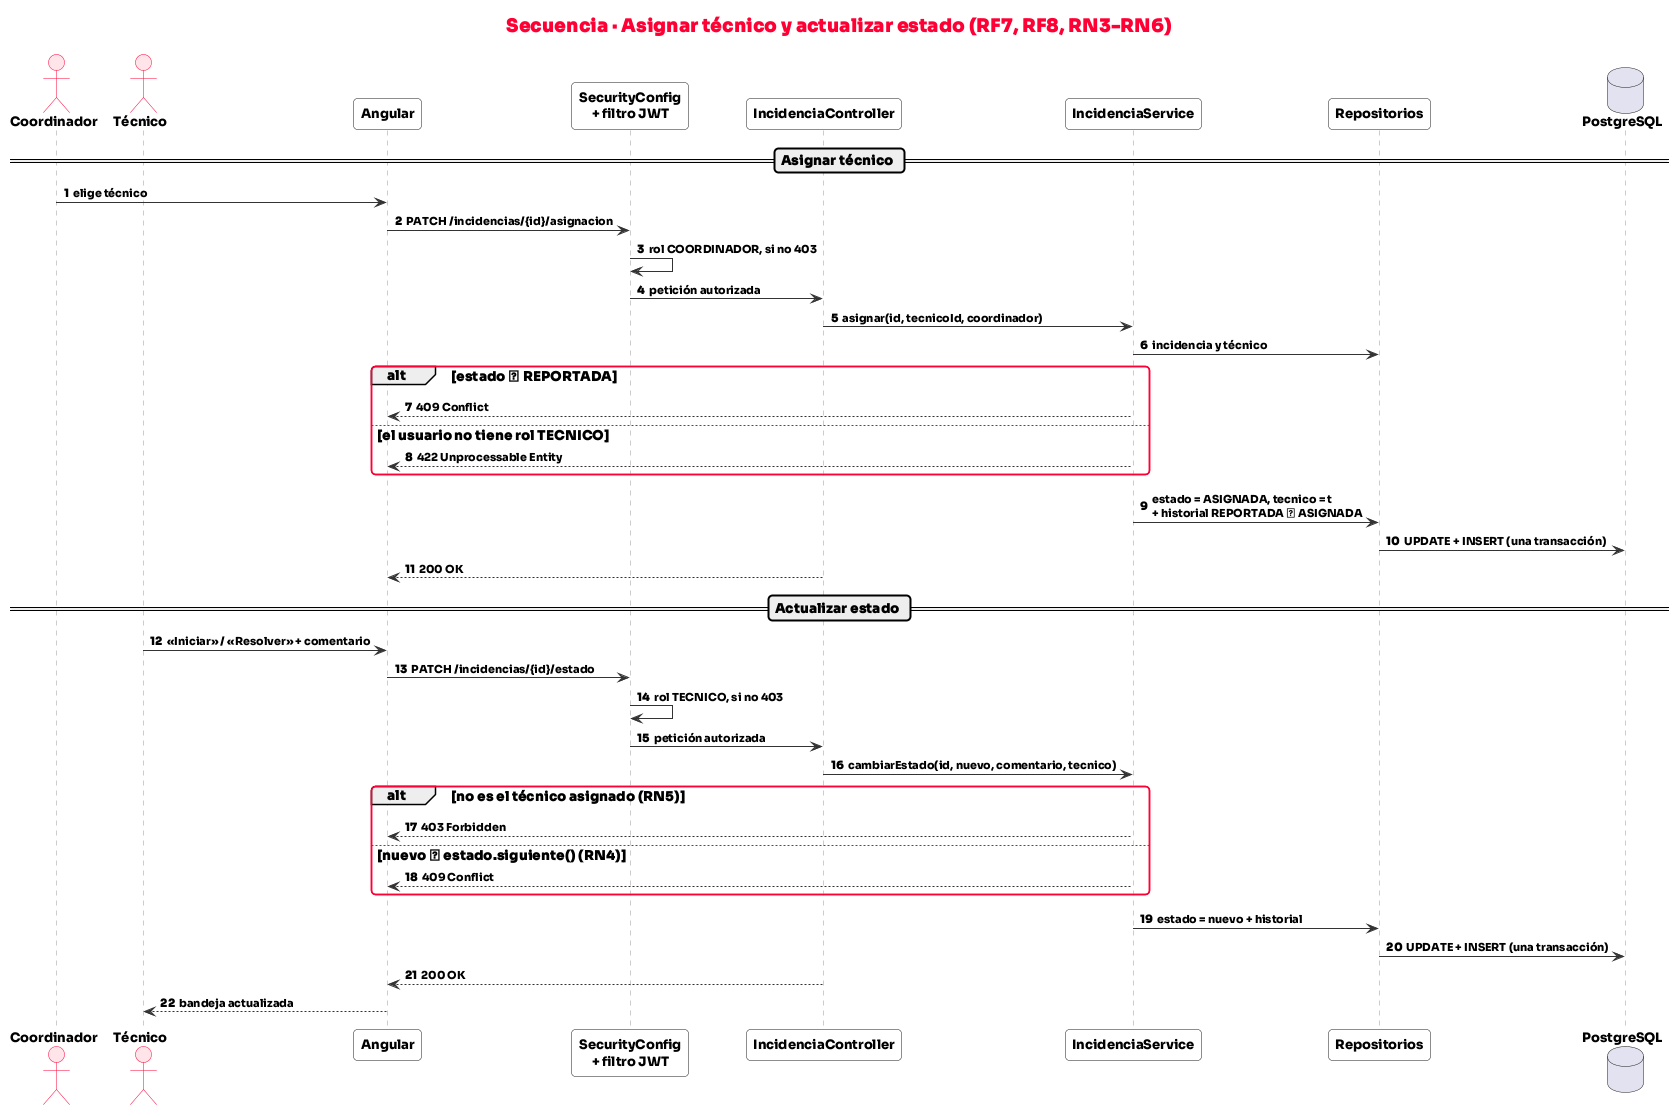

The diagram above was rendered by PlantUML. Its source (embedded in the PNG):
@startuml secuencia-estado
!include _estilo.iuml
autonumber
title Secuencia · Asignar técnico y actualizar estado (RF7, RF8, RN3-RN6)
actor Coordinador
actor Técnico
participant "Angular" as UI
participant "SecurityConfig\n+ filtro JWT" as SEC
participant "IncidenciaController" as C
participant "IncidenciaService" as S
participant "Repositorios" as R
database PostgreSQL as BD
== Asignar técnico ==
Coordinador -> UI : elige técnico
UI -> SEC : PATCH /incidencias/{id}/asignacion
SEC -> SEC : rol COORDINADOR, si no 403
SEC -> C : petición autorizada
C -> S : asignar(id, tecnicoId, coordinador)
S -> R : incidencia y técnico
alt estado ≠ REPORTADA
  S --> UI : 409 Conflict
else el usuario no tiene rol TECNICO
  S --> UI : 422 Unprocessable Entity
end
S -> R : estado = ASIGNADA, tecnico = t\n+ historial REPORTADA → ASIGNADA
R -> BD : UPDATE + INSERT (una transacción)
C --> UI : 200 OK
== Actualizar estado ==
Técnico -> UI : «Iniciar» / «Resolver» + comentario
UI -> SEC : PATCH /incidencias/{id}/estado
SEC -> SEC : rol TECNICO, si no 403
SEC -> C : petición autorizada
C -> S : cambiarEstado(id, nuevo, comentario, tecnico)
alt no es el técnico asignado (RN5)
  S --> UI : 403 Forbidden
else nuevo ≠ estado.siguiente() (RN4)
  S --> UI : 409 Conflict
end
S -> R : estado = nuevo + historial
R -> BD : UPDATE + INSERT (una transacción)
C --> UI : 200 OK
UI --> Técnico : bandeja actualizada
@enduml